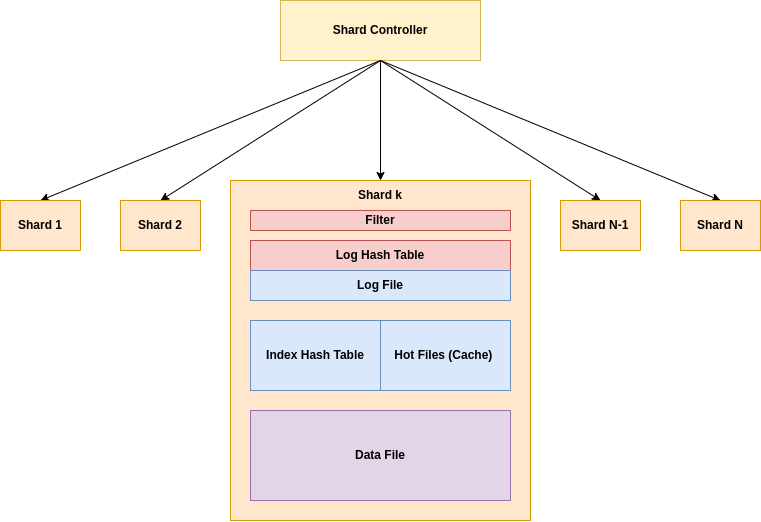

The diagram above was exported from draw.io. Its source (the exported page's mxGraphModel, read from the mxfile embedded in the PNG):
<mxGraphModel dx="1422" dy="800" grid="1" gridSize="10" guides="1" tooltips="1" connect="1" arrows="1" fold="1" page="1" pageScale="1" pageWidth="827" pageHeight="1169" math="0" shadow="0">
  <root>
    <mxCell id="0" />
    <mxCell id="1" parent="0" />
    <mxCell id="cGwzhE8ewuu68Cl1lRYJ-1" value="&lt;b&gt;Shard Controller&lt;/b&gt;" style="rounded=0;whiteSpace=wrap;html=1;fillColor=#fff2cc;strokeColor=#d6b656;" vertex="1" parent="1">
      <mxGeometry x="314" y="40" width="200" height="60" as="geometry" />
    </mxCell>
    <mxCell id="cGwzhE8ewuu68Cl1lRYJ-2" value="" style="endArrow=classic;html=1;rounded=0;exitX=0.5;exitY=1;exitDx=0;exitDy=0;" edge="1" parent="1" source="cGwzhE8ewuu68Cl1lRYJ-1">
      <mxGeometry width="50" height="50" relative="1" as="geometry">
        <mxPoint x="414" y="610" as="sourcePoint" />
        <mxPoint x="74" y="240" as="targetPoint" />
      </mxGeometry>
    </mxCell>
    <mxCell id="cGwzhE8ewuu68Cl1lRYJ-3" value="" style="endArrow=classic;html=1;rounded=0;exitX=0.5;exitY=1;exitDx=0;exitDy=0;entryX=0.5;entryY=0;entryDx=0;entryDy=0;" edge="1" parent="1" source="cGwzhE8ewuu68Cl1lRYJ-1" target="cGwzhE8ewuu68Cl1lRYJ-7">
      <mxGeometry width="50" height="50" relative="1" as="geometry">
        <mxPoint x="414" y="610" as="sourcePoint" />
        <mxPoint x="194" y="240" as="targetPoint" />
      </mxGeometry>
    </mxCell>
    <mxCell id="cGwzhE8ewuu68Cl1lRYJ-4" value="" style="endArrow=classic;html=1;rounded=0;exitX=0.5;exitY=1;exitDx=0;exitDy=0;entryX=0.5;entryY=0;entryDx=0;entryDy=0;" edge="1" parent="1" source="cGwzhE8ewuu68Cl1lRYJ-1" target="cGwzhE8ewuu68Cl1lRYJ-8">
      <mxGeometry width="50" height="50" relative="1" as="geometry">
        <mxPoint x="494" y="140" as="sourcePoint" />
        <mxPoint x="594" y="240" as="targetPoint" />
      </mxGeometry>
    </mxCell>
    <mxCell id="cGwzhE8ewuu68Cl1lRYJ-5" value="" style="endArrow=classic;html=1;rounded=0;exitX=0.5;exitY=1;exitDx=0;exitDy=0;" edge="1" parent="1" source="cGwzhE8ewuu68Cl1lRYJ-1">
      <mxGeometry width="50" height="50" relative="1" as="geometry">
        <mxPoint x="414" y="610" as="sourcePoint" />
        <mxPoint x="754" y="240" as="targetPoint" />
      </mxGeometry>
    </mxCell>
    <mxCell id="cGwzhE8ewuu68Cl1lRYJ-6" value="&lt;b&gt;Shard 1&lt;/b&gt;" style="rounded=0;whiteSpace=wrap;html=1;fillColor=#ffe6cc;strokeColor=#d79b00;" vertex="1" parent="1">
      <mxGeometry x="34" y="240" width="80" height="50" as="geometry" />
    </mxCell>
    <mxCell id="cGwzhE8ewuu68Cl1lRYJ-7" value="&lt;b&gt;Shard 2&lt;/b&gt;" style="rounded=0;whiteSpace=wrap;html=1;fillColor=#ffe6cc;strokeColor=#d79b00;" vertex="1" parent="1">
      <mxGeometry x="154" y="240" width="80" height="50" as="geometry" />
    </mxCell>
    <mxCell id="cGwzhE8ewuu68Cl1lRYJ-8" value="&lt;b&gt;Shard N-1&lt;/b&gt;" style="rounded=0;whiteSpace=wrap;html=1;fillColor=#ffe6cc;strokeColor=#d79b00;" vertex="1" parent="1">
      <mxGeometry x="594" y="240" width="80" height="50" as="geometry" />
    </mxCell>
    <mxCell id="cGwzhE8ewuu68Cl1lRYJ-9" value="&lt;b&gt;Shard N&lt;/b&gt;" style="rounded=0;whiteSpace=wrap;html=1;fillColor=#ffe6cc;strokeColor=#d79b00;" vertex="1" parent="1">
      <mxGeometry x="714" y="240" width="80" height="50" as="geometry" />
    </mxCell>
    <mxCell id="cGwzhE8ewuu68Cl1lRYJ-12" value="" style="endArrow=classic;html=1;rounded=0;" edge="1" parent="1">
      <mxGeometry width="50" height="50" relative="1" as="geometry">
        <mxPoint x="414" y="100" as="sourcePoint" />
        <mxPoint x="414" y="220" as="targetPoint" />
      </mxGeometry>
    </mxCell>
    <mxCell id="cGwzhE8ewuu68Cl1lRYJ-14" value="&lt;div style=&quot;&quot;&gt;&lt;br&gt;&lt;/div&gt;" style="rounded=0;whiteSpace=wrap;html=1;align=center;fillColor=#ffe6cc;strokeColor=#d79b00;" vertex="1" parent="1">
      <mxGeometry x="264" y="220" width="300" height="340" as="geometry" />
    </mxCell>
    <mxCell id="cGwzhE8ewuu68Cl1lRYJ-15" value="&lt;b&gt;Shard k&lt;/b&gt;" style="text;html=1;strokeColor=none;fillColor=none;align=center;verticalAlign=middle;whiteSpace=wrap;rounded=0;" vertex="1" parent="1">
      <mxGeometry x="384" y="220" width="60" height="30" as="geometry" />
    </mxCell>
    <mxCell id="cGwzhE8ewuu68Cl1lRYJ-16" value="&lt;b&gt;Filter&lt;/b&gt;" style="rounded=0;whiteSpace=wrap;html=1;fillColor=#f8cecc;strokeColor=#b85450;gradientColor=none;" vertex="1" parent="1">
      <mxGeometry x="284" y="250" width="260" height="20" as="geometry" />
    </mxCell>
    <mxCell id="cGwzhE8ewuu68Cl1lRYJ-17" value="&lt;b&gt;Log Hash Table&lt;/b&gt;" style="rounded=0;whiteSpace=wrap;html=1;fillColor=#f8cecc;strokeColor=#b85450;" vertex="1" parent="1">
      <mxGeometry x="284" y="280" width="260" height="30" as="geometry" />
    </mxCell>
    <mxCell id="cGwzhE8ewuu68Cl1lRYJ-19" value="&lt;b&gt;Log File&lt;/b&gt;" style="rounded=0;whiteSpace=wrap;html=1;fillColor=#dae8fc;strokeColor=#6c8ebf;" vertex="1" parent="1">
      <mxGeometry x="284" y="310" width="260" height="30" as="geometry" />
    </mxCell>
    <mxCell id="cGwzhE8ewuu68Cl1lRYJ-20" value="&lt;b&gt;Index Hash Table&lt;/b&gt;" style="rounded=0;whiteSpace=wrap;html=1;fillColor=#dae8fc;strokeColor=#6c8ebf;" vertex="1" parent="1">
      <mxGeometry x="284" y="360" width="130" height="70" as="geometry" />
    </mxCell>
    <mxCell id="cGwzhE8ewuu68Cl1lRYJ-21" value="&lt;b&gt;Hot Files (Cache)&lt;/b&gt;&amp;nbsp;" style="rounded=0;whiteSpace=wrap;html=1;fillColor=#dae8fc;strokeColor=#6c8ebf;" vertex="1" parent="1">
      <mxGeometry x="414" y="360" width="130" height="70" as="geometry" />
    </mxCell>
    <mxCell id="cGwzhE8ewuu68Cl1lRYJ-22" value="&lt;b&gt;Data File&lt;/b&gt;" style="rounded=0;whiteSpace=wrap;html=1;fillColor=#e1d5e7;strokeColor=#9673a6;" vertex="1" parent="1">
      <mxGeometry x="284" y="450" width="260" height="90" as="geometry" />
    </mxCell>
  </root>
</mxGraphModel>